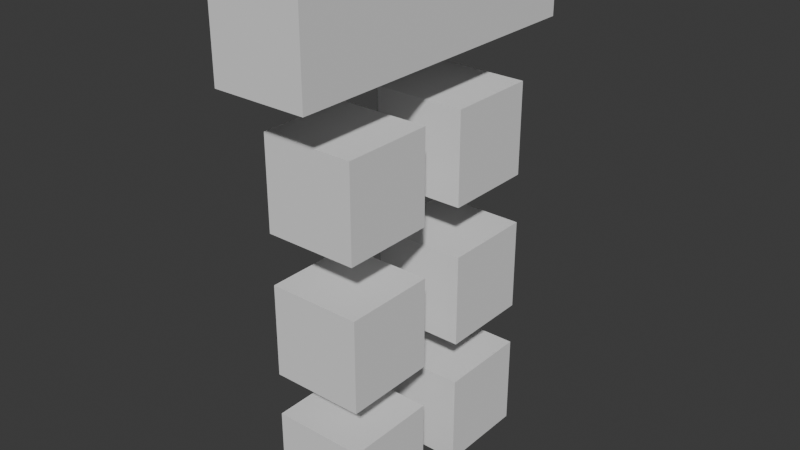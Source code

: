 # Source: human.blend  (saved by Blender 4.2.66; exported with 4.5.12 LTS)
import bpy
from mathutils import Matrix  # noqa: F401  (used for matrix-valued properties, if any)

bpy.ops.wm.read_factory_settings(use_empty=True)
scene = bpy.context.scene
scene.name = 'Scene'

# ---- collections
col_collection = bpy.data.collections.new('Collection'); scene.collection.children.link(col_collection)

# ---- world
world_world = bpy.data.worlds.new('World'); scene.world = world_world
world_world.use_nodes = True; world_world.node_tree.nodes.clear()
_N = world_world.node_tree.nodes; _L = world_world.node_tree.links
n0 = _N.new('ShaderNodeOutputWorld'); n0.name = 'World Output'; n0.location = (300, 300)
n1 = _N.new('ShaderNodeBackground'); n1.name = 'Background'; n1.location = (10, 300)
n1.inputs[0].default_value = (0.05088, 0.05088, 0.05088, 1.0)
_L.new(n1.outputs[0], n0.inputs[0])
n0.is_active_output = True
world_world.color = (0.05088, 0.05088, 0.05088)
world_world.sun_shadow_jitter_overblur = 0.0

# ---- meshes
me_cube_005 = bpy.data.meshes.new('Cube.005')
me_cube_005.from_pydata([(-1.0, -1.0, -1.0), (-1.0, -1.0, 1.0), (-1.0, 1.0, -1.0), (-1.0, 1.0, 1.0), (1.0, -1.0, -1.0), (1.0, -1.0, 1.0), (1.0, 1.0, -1.0), (1.0, 1.0, 1.0)], [], [(0, 1, 3, 2), (2, 3, 7, 6), (6, 7, 5, 4), (4, 5, 1, 0), (2, 6, 4, 0), (7, 3, 1, 5)])
_uv = me_cube_005.uv_layers.new(name='UVMap')
_uv.uv.foreach_set('vector', [0.375, 0.0, 0.625, 0.0, 0.625, 0.25, 0.375, 0.25, 0.375, 0.25, 0.625, 0.25, 0.625, 0.5, 0.375, 0.5, 0.375, 0.5, 0.625, 0.5, 0.625, 0.75, 0.375, 0.75, 0.375, 0.75, 0.625, 0.75, 0.625, 1.0, 0.375, 1.0, 0.125, 0.5, 0.375, 0.5, 0.375, 0.75, 0.125, 0.75, 0.625, 0.5, 0.875, 0.5, 0.875, 0.75, 0.625, 0.75])
me_cube_005.update()
me_cube_006 = bpy.data.meshes.new('Cube.006')
me_cube_006.from_pydata([(-1.0, -1.0, -1.0), (-1.0, -1.0, 1.0), (-1.0, 1.0, -1.0), (-1.0, 1.0, 1.0), (1.0, -1.0, -1.0), (1.0, -1.0, 1.0), (1.0, 1.0, -1.0), (1.0, 1.0, 1.0)], [], [(0, 1, 3, 2), (2, 3, 7, 6), (6, 7, 5, 4), (4, 5, 1, 0), (2, 6, 4, 0), (7, 3, 1, 5)])
_uv = me_cube_006.uv_layers.new(name='UVMap')
_uv.uv.foreach_set('vector', [0.375, 0.0, 0.625, 0.0, 0.625, 0.25, 0.375, 0.25, 0.375, 0.25, 0.625, 0.25, 0.625, 0.5, 0.375, 0.5, 0.375, 0.5, 0.625, 0.5, 0.625, 0.75, 0.375, 0.75, 0.375, 0.75, 0.625, 0.75, 0.625, 1.0, 0.375, 1.0, 0.125, 0.5, 0.375, 0.5, 0.375, 0.75, 0.125, 0.75, 0.625, 0.5, 0.875, 0.5, 0.875, 0.75, 0.625, 0.75])
me_cube_006.update()
me_cube_007 = bpy.data.meshes.new('Cube.007')
me_cube_007.from_pydata([(-1.0, -1.0, -1.0), (-1.0, -1.0, 1.0), (-1.0, 1.0, -1.0), (-1.0, 1.0, 1.0), (1.0, -1.0, -1.0), (1.0, -1.0, 1.0), (1.0, 1.0, -1.0), (1.0, 1.0, 1.0)], [], [(0, 1, 3, 2), (2, 3, 7, 6), (6, 7, 5, 4), (4, 5, 1, 0), (2, 6, 4, 0), (7, 3, 1, 5)])
_uv = me_cube_007.uv_layers.new(name='UVMap')
_uv.uv.foreach_set('vector', [0.375, 0.0, 0.625, 0.0, 0.625, 0.25, 0.375, 0.25, 0.375, 0.25, 0.625, 0.25, 0.625, 0.5, 0.375, 0.5, 0.375, 0.5, 0.625, 0.5, 0.625, 0.75, 0.375, 0.75, 0.375, 0.75, 0.625, 0.75, 0.625, 1.0, 0.375, 1.0, 0.125, 0.5, 0.375, 0.5, 0.375, 0.75, 0.125, 0.75, 0.625, 0.5, 0.875, 0.5, 0.875, 0.75, 0.625, 0.75])
me_cube_007.update()
me_cube_008 = bpy.data.meshes.new('Cube.008')
me_cube_008.from_pydata([(-1.0, -1.0, -1.0), (-1.0, -1.0, 1.0), (-1.0, 1.0, -1.0), (-1.0, 1.0, 1.0), (1.0, -1.0, -1.0), (1.0, -1.0, 1.0), (1.0, 1.0, -1.0), (1.0, 1.0, 1.0)], [], [(0, 1, 3, 2), (2, 3, 7, 6), (6, 7, 5, 4), (4, 5, 1, 0), (2, 6, 4, 0), (7, 3, 1, 5)])
_uv = me_cube_008.uv_layers.new(name='UVMap')
_uv.uv.foreach_set('vector', [0.375, 0.0, 0.625, 0.0, 0.625, 0.25, 0.375, 0.25, 0.375, 0.25, 0.625, 0.25, 0.625, 0.5, 0.375, 0.5, 0.375, 0.5, 0.625, 0.5, 0.625, 0.75, 0.375, 0.75, 0.375, 0.75, 0.625, 0.75, 0.625, 1.0, 0.375, 1.0, 0.125, 0.5, 0.375, 0.5, 0.375, 0.75, 0.125, 0.75, 0.625, 0.5, 0.875, 0.5, 0.875, 0.75, 0.625, 0.75])
me_cube_008.update()
me_cube_009 = bpy.data.meshes.new('Cube.009')
me_cube_009.from_pydata([(-1.0, -1.0, -1.0), (-1.0, -1.0, 1.0), (-1.0, 1.0, -1.0), (-1.0, 1.0, 1.0), (1.0, -1.0, -1.0), (1.0, -1.0, 1.0), (1.0, 1.0, -1.0), (1.0, 1.0, 1.0)], [], [(0, 1, 3, 2), (2, 3, 7, 6), (6, 7, 5, 4), (4, 5, 1, 0), (2, 6, 4, 0), (7, 3, 1, 5)])
_uv = me_cube_009.uv_layers.new(name='UVMap')
_uv.uv.foreach_set('vector', [0.375, 0.0, 0.625, 0.0, 0.625, 0.25, 0.375, 0.25, 0.375, 0.25, 0.625, 0.25, 0.625, 0.5, 0.375, 0.5, 0.375, 0.5, 0.625, 0.5, 0.625, 0.75, 0.375, 0.75, 0.375, 0.75, 0.625, 0.75, 0.625, 1.0, 0.375, 1.0, 0.125, 0.5, 0.375, 0.5, 0.375, 0.75, 0.125, 0.75, 0.625, 0.5, 0.875, 0.5, 0.875, 0.75, 0.625, 0.75])
me_cube_009.update()
me_cube_010 = bpy.data.meshes.new('Cube.010')
me_cube_010.from_pydata([(-1.0, -1.0, -1.0), (-1.0, -1.0, 1.0), (-1.0, 1.0, -1.0), (-1.0, 1.0, 1.0), (1.0, -1.0, -1.0), (1.0, -1.0, 1.0), (1.0, 1.0, -1.0), (1.0, 1.0, 1.0)], [], [(0, 1, 3, 2), (2, 3, 7, 6), (6, 7, 5, 4), (4, 5, 1, 0), (2, 6, 4, 0), (7, 3, 1, 5)])
_uv = me_cube_010.uv_layers.new(name='UVMap')
_uv.uv.foreach_set('vector', [0.375, 0.0, 0.625, 0.0, 0.625, 0.25, 0.375, 0.25, 0.375, 0.25, 0.625, 0.25, 0.625, 0.5, 0.375, 0.5, 0.375, 0.5, 0.625, 0.5, 0.625, 0.75, 0.375, 0.75, 0.375, 0.75, 0.625, 0.75, 0.625, 1.0, 0.375, 1.0, 0.125, 0.5, 0.375, 0.5, 0.375, 0.75, 0.125, 0.75, 0.625, 0.5, 0.875, 0.5, 0.875, 0.75, 0.625, 0.75])
me_cube_010.update()
me_cube_011 = bpy.data.meshes.new('Cube.011')
me_cube_011.from_pydata([(-1.0, -1.0, -1.0), (-1.0, -1.0, 1.0), (-1.0, 1.0, -1.0), (-1.0, 1.0, 1.0), (1.0, -1.0, -1.0), (1.0, -1.0, 1.0), (1.0, 1.0, -1.0), (1.0, 1.0, 1.0)], [], [(0, 1, 3, 2), (2, 3, 7, 6), (6, 7, 5, 4), (4, 5, 1, 0), (2, 6, 4, 0), (7, 3, 1, 5)])
_uv = me_cube_011.uv_layers.new(name='UVMap')
_uv.uv.foreach_set('vector', [0.375, 0.0, 0.625, 0.0, 0.625, 0.25, 0.375, 0.25, 0.375, 0.25, 0.625, 0.25, 0.625, 0.5, 0.375, 0.5, 0.375, 0.5, 0.625, 0.5, 0.625, 0.75, 0.375, 0.75, 0.375, 0.75, 0.625, 0.75, 0.625, 1.0, 0.375, 1.0, 0.125, 0.5, 0.375, 0.5, 0.375, 0.75, 0.125, 0.75, 0.625, 0.5, 0.875, 0.5, 0.875, 0.75, 0.625, 0.75])
me_cube_011.update()
arm_armature_006 = bpy.data.armatures.new('Armature.006')  # bones are not reproduced

# ---- objects
ob_cube = bpy.data.objects.new('Cube', me_cube_005)
ob_cube_001 = bpy.data.objects.new('Cube.001', me_cube_006)
ob_cube_002 = bpy.data.objects.new('Cube.002', me_cube_007)
ob_cube_003 = bpy.data.objects.new('Cube.003', me_cube_008)
ob_cube_004 = bpy.data.objects.new('Cube.004', me_cube_009)
ob_cube_005 = bpy.data.objects.new('Cube.005', me_cube_010)
ob_cube_006 = bpy.data.objects.new('Cube.006', me_cube_011)
ob_armature = bpy.data.objects.new('Armature', arm_armature_006)

# ---- transforms, parenting, visibility, modifiers, constraints
ob_cube.parent = ob_armature
ob_cube.matrix_parent_inverse = Matrix(((0.2836, 0.009374, 0.1215, -0.7361), (0.007167, -0.3085, 0.007074, -0.07546), (0.1217, -0.003678, -0.2837, 3.59), (-0.0, 0.0, -0.0, 1.0)))
ob_cube.location = (2.141e-16, 1.533, 1.011)
_vg = ob_cube.vertex_groups.new(name='Bone')
_vg = ob_cube.vertex_groups.new(name='Bone.001')
_vg = ob_cube.vertex_groups.new(name='Bone.002')
_vg = ob_cube.vertex_groups.new(name='Bone.003')
_vg = ob_cube.vertex_groups.new(name='Bone.004')
_vg = ob_cube.vertex_groups.new(name='Bone.005')
_vg = ob_cube.vertex_groups.new(name='Bone.006')
_vg.add([0, 1, 2, 3, 4, 5, 6, 7], 1.0, 'REPLACE')
_m = ob_cube.modifiers.new('Armature', 'ARMATURE')
_m.object = ob_armature
ob_cube_001.parent = ob_armature
ob_cube_001.matrix_parent_inverse = Matrix(((0.2836, 0.009374, 0.1215, -0.7361), (0.007167, -0.3085, 0.007074, -0.07546), (0.1217, -0.003678, -0.2837, 3.59), (-0.0, 0.0, -0.0, 1.0)))
ob_cube_001.location = (2.141e-16, -1.5, 1.011)
_vg = ob_cube_001.vertex_groups.new(name='Bone')
_vg = ob_cube_001.vertex_groups.new(name='Bone.001')
_vg = ob_cube_001.vertex_groups.new(name='Bone.002')
_vg = ob_cube_001.vertex_groups.new(name='Bone.003')
_vg.add([0, 1, 2, 3, 4, 5, 6, 7], 1.0, 'REPLACE')
_vg = ob_cube_001.vertex_groups.new(name='Bone.004')
_vg = ob_cube_001.vertex_groups.new(name='Bone.005')
_vg = ob_cube_001.vertex_groups.new(name='Bone.006')
_m = ob_cube_001.modifiers.new('Armature', 'ARMATURE')
_m.object = ob_armature
ob_cube_002.parent = ob_armature
ob_cube_002.matrix_parent_inverse = Matrix(((0.2836, 0.009374, 0.1215, -0.7361), (0.007167, -0.3085, 0.007074, -0.07546), (0.1217, -0.003678, -0.2837, 3.59), (-0.0, 0.0, -0.0, 1.0)))
ob_cube_002.location = (2.193e-16, 1.533, 3.946)
_vg = ob_cube_002.vertex_groups.new(name='Bone')
_vg = ob_cube_002.vertex_groups.new(name='Bone.001')
_vg = ob_cube_002.vertex_groups.new(name='Bone.002')
_vg = ob_cube_002.vertex_groups.new(name='Bone.003')
_vg = ob_cube_002.vertex_groups.new(name='Bone.004')
_vg = ob_cube_002.vertex_groups.new(name='Bone.005')
_vg.add([0, 1, 2, 3, 4, 5, 6, 7], 1.0, 'REPLACE')
_vg = ob_cube_002.vertex_groups.new(name='Bone.006')
_m = ob_cube_002.modifiers.new('Armature', 'ARMATURE')
_m.object = ob_armature
ob_cube_003.parent = ob_armature
ob_cube_003.matrix_parent_inverse = Matrix(((0.2836, 0.009374, 0.1215, -0.7361), (0.007167, -0.3085, 0.007074, -0.07546), (0.1217, -0.003678, -0.2837, 3.59), (-0.0, 0.0, -0.0, 1.0)))
ob_cube_003.location = (2.193e-16, -1.5, 3.946)
_vg = ob_cube_003.vertex_groups.new(name='Bone')
_vg = ob_cube_003.vertex_groups.new(name='Bone.001')
_vg = ob_cube_003.vertex_groups.new(name='Bone.002')
_vg.add([0, 1, 2, 3, 4, 5, 6, 7], 1.0, 'REPLACE')
_vg = ob_cube_003.vertex_groups.new(name='Bone.003')
_vg = ob_cube_003.vertex_groups.new(name='Bone.004')
_vg = ob_cube_003.vertex_groups.new(name='Bone.005')
_vg = ob_cube_003.vertex_groups.new(name='Bone.006')
_m = ob_cube_003.modifiers.new('Armature', 'ARMATURE')
_m.object = ob_armature
ob_cube_004.parent = ob_armature
ob_cube_004.matrix_parent_inverse = Matrix(((0.2836, 0.009374, 0.1215, -0.7361), (0.007167, -0.3085, 0.007074, -0.07546), (0.1217, -0.003678, -0.2837, 3.59), (-0.0, 0.0, -0.0, 1.0)))
ob_cube_004.location = (-0.02822, 1.533, 7.022)
_vg = ob_cube_004.vertex_groups.new(name='Bone')
_vg = ob_cube_004.vertex_groups.new(name='Bone.001')
_vg = ob_cube_004.vertex_groups.new(name='Bone.002')
_vg = ob_cube_004.vertex_groups.new(name='Bone.003')
_vg = ob_cube_004.vertex_groups.new(name='Bone.004')
for _i, _w in zip([0, 1, 2, 3, 4, 5, 6, 7], [0.9561, 0.9781, 0.5972, 0.8961, 0.9508, 0.9858, 0.5824, 0.899]): _vg.add([_i], _w, 'REPLACE')
_vg = ob_cube_004.vertex_groups.new(name='Bone.005')
for _i, _w in zip([0, 2, 3, 4, 6, 7], [0.03784, 0.4028, 0.1039, 0.04835, 0.4176, 0.101]): _vg.add([_i], _w, 'REPLACE')
_vg = ob_cube_004.vertex_groups.new(name='Bone.006')
_m = ob_cube_004.modifiers.new('Armature', 'ARMATURE')
_m.object = ob_armature
ob_cube_005.parent = ob_armature
ob_cube_005.matrix_parent_inverse = Matrix(((0.2836, 0.009374, 0.1215, -0.7361), (0.007167, -0.3085, 0.007074, -0.07546), (0.1217, -0.003678, -0.2837, 3.59), (-0.0, 0.0, -0.0, 1.0)))
ob_cube_005.location = (-0.02822, -1.5, 7.022)
_vg = ob_cube_005.vertex_groups.new(name='Bone')
_vg = ob_cube_005.vertex_groups.new(name='Bone.001')
for _i, _w in zip([0, 1, 2, 3, 4, 5, 6, 7], [0.5785, 0.9024, 0.9459, 0.9861, 0.5933, 0.9013, 0.9538, 0.9808]): _vg.add([_i], _w, 'REPLACE')
_vg = ob_cube_005.vertex_groups.new(name='Bone.002')
for _i, _w in zip([0, 1, 2, 4, 5, 6], [0.4215, 0.09759, 0.05405, 0.4067, 0.09865, 0.04245]): _vg.add([_i], _w, 'REPLACE')
_vg = ob_cube_005.vertex_groups.new(name='Bone.003')
_vg = ob_cube_005.vertex_groups.new(name='Bone.004')
_vg = ob_cube_005.vertex_groups.new(name='Bone.005')
_vg = ob_cube_005.vertex_groups.new(name='Bone.006')
_m = ob_cube_005.modifiers.new('Armature', 'ARMATURE')
_m.object = ob_armature
ob_cube_006.parent = ob_armature
ob_cube_006.matrix_parent_inverse = Matrix(((0.2836, 0.009374, 0.1215, -0.7361), (0.007167, -0.3085, 0.007074, -0.07546), (0.1217, -0.003678, -0.2837, 3.59), (-0.0, 0.0, -0.0, 1.0)))
ob_cube_006.location = (-0.02822, -0.01881, 10.1)
ob_cube_006.scale = (1.0, 3.5, 1.0)
_vg = ob_cube_006.vertex_groups.new(name='Bone')
_vg.add([0, 1, 2, 3, 4, 5, 6, 7], 1.0, 'REPLACE')
_vg = ob_cube_006.vertex_groups.new(name='Bone.001')
_vg = ob_cube_006.vertex_groups.new(name='Bone.002')
_vg = ob_cube_006.vertex_groups.new(name='Bone.003')
_vg = ob_cube_006.vertex_groups.new(name='Bone.004')
_vg = ob_cube_006.vertex_groups.new(name='Bone.005')
_vg = ob_cube_006.vertex_groups.new(name='Bone.006')
_m = ob_cube_006.modifiers.new('Armature', 'ARMATURE')
_m.object = ob_armature
ob_armature.location = (-2.387, -0.03333, 11.63)
ob_armature.rotation_euler = (3.117, -0.4046, 0.03304)
ob_armature.scale = (3.239, 3.239, 3.239)
ob_armature.show_in_front = True

# ---- collection membership
col_collection.objects.link(ob_cube)
col_collection.objects.link(ob_cube_001)
col_collection.objects.link(ob_cube_002)
col_collection.objects.link(ob_cube_003)
col_collection.objects.link(ob_cube_004)
col_collection.objects.link(ob_cube_005)
col_collection.objects.link(ob_cube_006)
col_collection.objects.link(ob_armature)

# ---- scene / render settings (as saved in the file)
scene.frame_start = 1; scene.frame_end = 250; scene.frame_set(218)
scene.render.engine = 'BLENDER_EEVEE_NEXT'
bpy.context.view_layer.update()

# ---- added for rendering (the .blend has no active camera and no usable light): camera, sun
cam_auto = bpy.data.cameras.new('AutoCamera')
cam_auto.lens = 50.0
cam_auto.sensor_width = 36.0
cam_auto.clip_end = 1000.0
ob_auto_camera = bpy.data.objects.new('AutoCamera', cam_auto)
scene.collection.objects.link(ob_auto_camera)
ob_auto_camera.location = (12.2614, -14.7494, 15.375)
ob_auto_camera.rotation_euler = (1.09748, -7.21219e-08, 0.694738)
scene.camera = ob_auto_camera
light_auto_sun = bpy.data.lights.new('AutoSun', 'SUN')
light_auto_sun.energy = 3.0
light_auto_sun.angle = 0.0523599
ob_auto_sun = bpy.data.objects.new('AutoSun', light_auto_sun)
scene.collection.objects.link(ob_auto_sun)
ob_auto_sun.rotation_euler = (0.872665, 0.174533, 0.523599)
bpy.context.view_layer.update()
